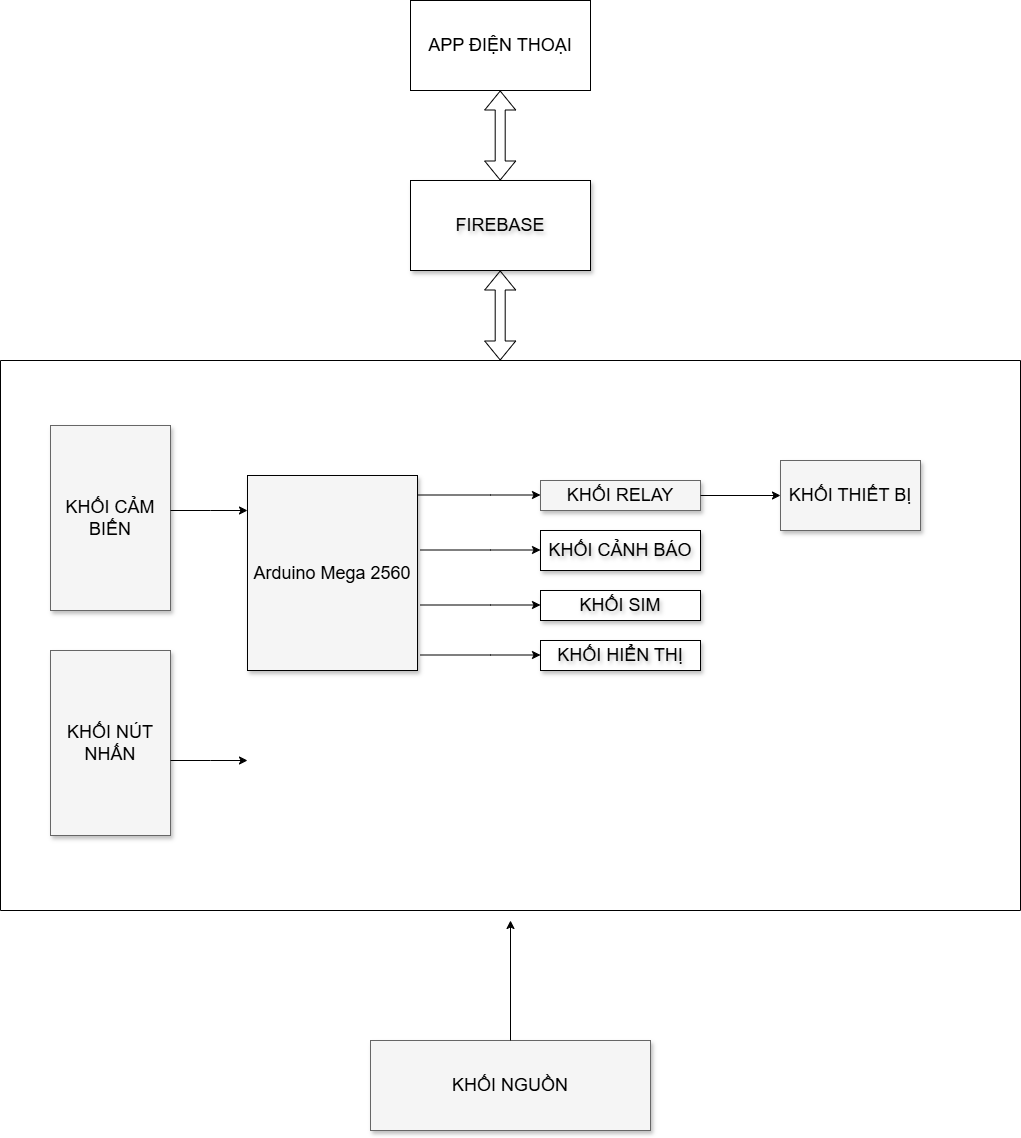

The diagram above was exported from draw.io. Its source (the exported page's mxGraphModel, read from the mxfile embedded in the PNG):
<mxGraphModel dx="1428" dy="785" grid="1" gridSize="10" guides="1" tooltips="1" connect="1" arrows="1" fold="1" page="1" pageScale="1.5" pageWidth="1169" pageHeight="826" background="none" math="0" shadow="0">
  <root>
    <mxCell id="0" style=";html=1;" />
    <mxCell id="1" style=";html=1;" parent="0" />
    <mxCell id="3a17f1ce550125da-11" value="KHỐI NGUỒN" style="whiteSpace=wrap;html=1;shadow=1;fontSize=18;fillColor=#f5f5f5;strokeColor=#666666;" parent="1" vertex="1">
      <mxGeometry x="910" y="1080" width="280" height="90" as="geometry" />
    </mxCell>
    <mxCell id="KlUG3_Rn-WNHoqPZEWWg-9" value="&lt;font style=&quot;font-size: 18px;&quot;&gt;FIREBASE&lt;/font&gt;" style="rounded=0;whiteSpace=wrap;html=1;shadow=1;textShadow=1;" parent="1" vertex="1">
      <mxGeometry x="950" y="220" width="180" height="90" as="geometry" />
    </mxCell>
    <mxCell id="KlUG3_Rn-WNHoqPZEWWg-18" value="&lt;font style=&quot;font-size: 18px;&quot;&gt;APP ĐIỆN THOẠI&lt;/font&gt;" style="rounded=0;whiteSpace=wrap;html=1;" parent="1" vertex="1">
      <mxGeometry x="950" y="40" width="180" height="90" as="geometry" />
    </mxCell>
    <mxCell id="KlUG3_Rn-WNHoqPZEWWg-19" value="" style="swimlane;startSize=0;" parent="1" vertex="1">
      <mxGeometry x="540" y="400" width="1020" height="550" as="geometry" />
    </mxCell>
    <mxCell id="3a17f1ce550125da-4" value="KHỐI RELAY" style="whiteSpace=wrap;html=1;shadow=1;fontSize=18;fillColor=#f5f5f5;strokeColor=#666666;" parent="KlUG3_Rn-WNHoqPZEWWg-19" vertex="1">
      <mxGeometry x="540" y="120" width="160" height="30" as="geometry" />
    </mxCell>
    <mxCell id="3a17f1ce550125da-5" value="KHỐI THIẾT BỊ" style="whiteSpace=wrap;html=1;shadow=1;fontSize=18;fillColor=#f5f5f5;strokeColor=#666666;" parent="KlUG3_Rn-WNHoqPZEWWg-19" vertex="1">
      <mxGeometry x="780" y="100" width="140" height="70" as="geometry" />
    </mxCell>
    <mxCell id="KlUG3_Rn-WNHoqPZEWWg-10" value="" style="endArrow=classic;html=1;rounded=0;exitX=1;exitY=0.5;exitDx=0;exitDy=0;entryX=0;entryY=0.5;entryDx=0;entryDy=0;" parent="KlUG3_Rn-WNHoqPZEWWg-19" source="3a17f1ce550125da-4" target="3a17f1ce550125da-5" edge="1">
      <mxGeometry width="50" height="50" relative="1" as="geometry">
        <mxPoint x="390" y="450" as="sourcePoint" />
        <mxPoint x="440" y="400" as="targetPoint" />
        <Array as="points" />
      </mxGeometry>
    </mxCell>
    <mxCell id="KlUG3_Rn-WNHoqPZEWWg-25" value="&lt;font style=&quot;font-size: 18px;&quot;&gt;KHỐI CẢNH BÁO&lt;/font&gt;" style="rounded=0;whiteSpace=wrap;html=1;shadow=1;textShadow=1;strokeColor=default;" parent="KlUG3_Rn-WNHoqPZEWWg-19" vertex="1">
      <mxGeometry x="540" y="170" width="160" height="40" as="geometry" />
    </mxCell>
    <mxCell id="KlUG3_Rn-WNHoqPZEWWg-27" value="&lt;span style=&quot;font-size: 18px;&quot;&gt;KHỐI SIM&lt;/span&gt;" style="rounded=0;whiteSpace=wrap;html=1;shadow=1;textShadow=1;" parent="KlUG3_Rn-WNHoqPZEWWg-19" vertex="1">
      <mxGeometry x="540" y="230" width="160" height="30" as="geometry" />
    </mxCell>
    <mxCell id="KlUG3_Rn-WNHoqPZEWWg-28" style="edgeStyle=elbowEdgeStyle;rounded=0;html=1;startArrow=none;startFill=0;jettySize=auto;orthogonalLoop=1;fontSize=18;elbow=vertical;" parent="KlUG3_Rn-WNHoqPZEWWg-19" edge="1">
      <mxGeometry relative="1" as="geometry">
        <mxPoint x="420" y="244.5" as="sourcePoint" />
        <mxPoint x="540" y="244.5" as="targetPoint" />
        <Array as="points">
          <mxPoint x="490" y="244.5" />
        </Array>
      </mxGeometry>
    </mxCell>
    <mxCell id="3a17f1ce550125da-2" value="Arduino Mega 2560" style="whiteSpace=wrap;html=1;shadow=1;fontSize=18;fillColor=#f5f5f5;strokeColor=default;" parent="KlUG3_Rn-WNHoqPZEWWg-19" vertex="1">
      <mxGeometry x="247" y="115" width="170" height="195" as="geometry" />
    </mxCell>
    <mxCell id="3a17f1ce550125da-13" style="edgeStyle=elbowEdgeStyle;rounded=0;html=1;startArrow=none;startFill=0;jettySize=auto;orthogonalLoop=1;fontSize=18;elbow=vertical;" parent="KlUG3_Rn-WNHoqPZEWWg-19" edge="1">
      <mxGeometry relative="1" as="geometry">
        <Array as="points">
          <mxPoint x="490" y="134.5" />
        </Array>
        <mxPoint x="417" y="134.5" as="sourcePoint" />
        <mxPoint x="540" y="134.5" as="targetPoint" />
      </mxGeometry>
    </mxCell>
    <mxCell id="QL-ePt24ADtHwc84lR-9-1" style="edgeStyle=orthogonalEdgeStyle;rounded=0;orthogonalLoop=1;jettySize=auto;html=1;exitX=0.5;exitY=1;exitDx=0;exitDy=0;" parent="KlUG3_Rn-WNHoqPZEWWg-19" source="3a17f1ce550125da-2" target="3a17f1ce550125da-2" edge="1">
      <mxGeometry relative="1" as="geometry" />
    </mxCell>
    <mxCell id="3a17f1ce550125da-8" value="KHỐI CẢM BIẾN" style="whiteSpace=wrap;html=1;shadow=1;fontSize=18;fillColor=#f5f5f5;strokeColor=#666666;" parent="KlUG3_Rn-WNHoqPZEWWg-19" vertex="1">
      <mxGeometry x="50" y="65" width="120" height="185" as="geometry" />
    </mxCell>
    <mxCell id="3a17f1ce550125da-20" style="edgeStyle=elbowEdgeStyle;rounded=0;html=1;startArrow=none;startFill=0;jettySize=auto;orthogonalLoop=1;fontSize=18;elbow=vertical;" parent="KlUG3_Rn-WNHoqPZEWWg-19" edge="1">
      <mxGeometry relative="1" as="geometry">
        <Array as="points">
          <mxPoint x="210" y="150" />
        </Array>
        <mxPoint x="170.00000000000023" y="150" as="sourcePoint" />
        <mxPoint x="247" y="150" as="targetPoint" />
      </mxGeometry>
    </mxCell>
    <mxCell id="KlUG3_Rn-WNHoqPZEWWg-26" style="edgeStyle=elbowEdgeStyle;rounded=0;html=1;startArrow=none;startFill=0;jettySize=auto;orthogonalLoop=1;fontSize=18;elbow=vertical;" parent="KlUG3_Rn-WNHoqPZEWWg-19" edge="1">
      <mxGeometry relative="1" as="geometry">
        <mxPoint x="420" y="189.5" as="sourcePoint" />
        <mxPoint x="540" y="189.5" as="targetPoint" />
        <Array as="points">
          <mxPoint x="490" y="189.5" />
        </Array>
      </mxGeometry>
    </mxCell>
    <mxCell id="vkhWjkRE2vWc1n4jPp5I-1" value="KHỐI NÚT NHẤN" style="whiteSpace=wrap;html=1;shadow=1;fontSize=18;fillColor=#f5f5f5;strokeColor=#666666;" parent="KlUG3_Rn-WNHoqPZEWWg-19" vertex="1">
      <mxGeometry x="50" y="290" width="120" height="185" as="geometry" />
    </mxCell>
    <mxCell id="vkhWjkRE2vWc1n4jPp5I-2" style="edgeStyle=elbowEdgeStyle;rounded=0;html=1;startArrow=none;startFill=0;jettySize=auto;orthogonalLoop=1;fontSize=18;elbow=vertical;" parent="KlUG3_Rn-WNHoqPZEWWg-19" edge="1">
      <mxGeometry relative="1" as="geometry">
        <Array as="points">
          <mxPoint x="210" y="400" />
        </Array>
        <mxPoint x="170.00000000000023" y="400" as="sourcePoint" />
        <mxPoint x="247" y="400" as="targetPoint" />
      </mxGeometry>
    </mxCell>
    <mxCell id="M5LB2ERoGIgPflNc6MYS-1" value="&lt;span style=&quot;font-size: 18px;&quot;&gt;KHỐI HIỂN THỊ&lt;/span&gt;" style="rounded=0;whiteSpace=wrap;html=1;shadow=1;textShadow=1;" parent="KlUG3_Rn-WNHoqPZEWWg-19" vertex="1">
      <mxGeometry x="540" y="280" width="160" height="30" as="geometry" />
    </mxCell>
    <mxCell id="M5LB2ERoGIgPflNc6MYS-2" style="edgeStyle=elbowEdgeStyle;rounded=0;html=1;startArrow=none;startFill=0;jettySize=auto;orthogonalLoop=1;fontSize=18;elbow=vertical;" parent="KlUG3_Rn-WNHoqPZEWWg-19" edge="1">
      <mxGeometry relative="1" as="geometry">
        <mxPoint x="420" y="294.5" as="sourcePoint" />
        <mxPoint x="540" y="294.5" as="targetPoint" />
        <Array as="points">
          <mxPoint x="490" y="294.5" />
        </Array>
      </mxGeometry>
    </mxCell>
    <mxCell id="KlUG3_Rn-WNHoqPZEWWg-24" value="" style="endArrow=classic;html=1;rounded=0;exitX=0.5;exitY=0;exitDx=0;exitDy=0;" parent="1" source="3a17f1ce550125da-11" edge="1">
      <mxGeometry width="50" height="50" relative="1" as="geometry">
        <mxPoint x="800" y="830" as="sourcePoint" />
        <mxPoint x="1050" y="960" as="targetPoint" />
      </mxGeometry>
    </mxCell>
    <mxCell id="KlUG3_Rn-WNHoqPZEWWg-32" value="" style="shape=flexArrow;endArrow=classic;startArrow=classic;html=1;rounded=0;entryX=0.6;entryY=1;entryDx=0;entryDy=0;entryPerimeter=0;" parent="1" edge="1">
      <mxGeometry width="100" height="100" relative="1" as="geometry">
        <mxPoint x="1039.7" y="400" as="sourcePoint" />
        <mxPoint x="1039.7" y="310.0000000000001" as="targetPoint" />
      </mxGeometry>
    </mxCell>
    <mxCell id="I83RB48A8HBCGqoXgbrr-2" value="" style="shape=flexArrow;endArrow=classic;startArrow=classic;html=1;rounded=0;entryX=0.6;entryY=1;entryDx=0;entryDy=0;entryPerimeter=0;" parent="1" edge="1">
      <mxGeometry width="100" height="100" relative="1" as="geometry">
        <mxPoint x="1039.7" y="220" as="sourcePoint" />
        <mxPoint x="1039.7" y="130.0000000000001" as="targetPoint" />
      </mxGeometry>
    </mxCell>
  </root>
</mxGraphModel>